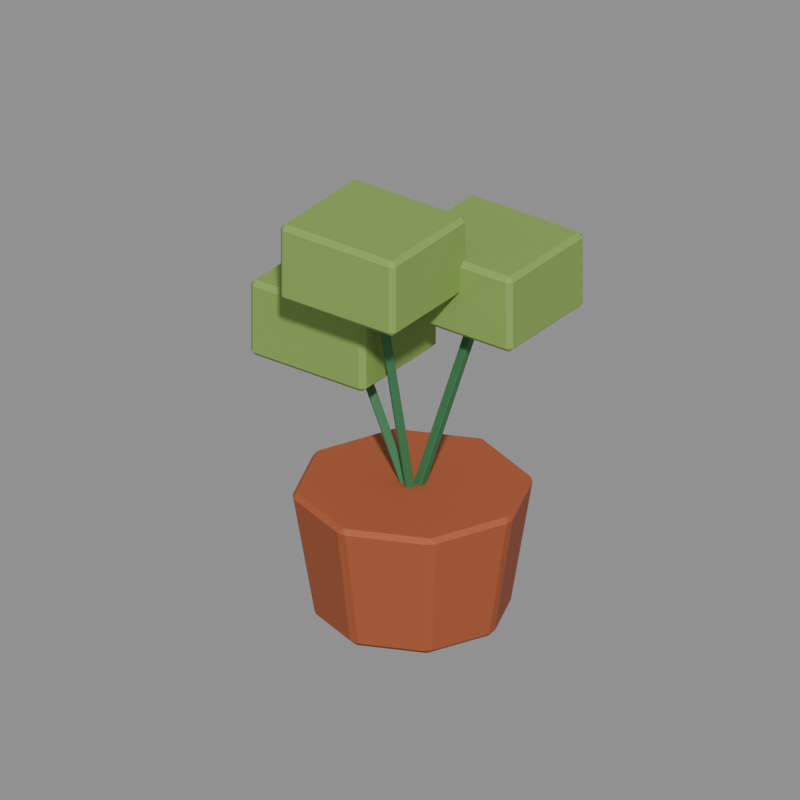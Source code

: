 # Source: small_pot.blend  (saved by Blender 5.2.44; exported with 4.5.12 LTS)
import bpy
from mathutils import Matrix  # noqa: F401  (used for matrix-valued properties, if any)

bpy.ops.wm.read_factory_settings(use_empty=True)
scene = bpy.context.scene
scene.name = 'Asset_small_pot'

# ---- materials (node trees are filled in below, after node groups)
mat_main_tile = bpy.data.materials.new('Main_tile')
mat_main_tile.diffuse_color = (0.4072, 0.09759, 0.0331, 1.0)
mat_main_green = bpy.data.materials.new('Main_green')
mat_main_green.diffuse_color = (0.04092, 0.1812, 0.07036, 1.0)
mat_main_leaf2 = bpy.data.materials.new('Main_leaf2')
mat_main_leaf2.diffuse_color = (0.2423, 0.3968, 0.0865, 1.0)

# ---- material node trees
mat_main_tile.use_nodes = True; mat_main_tile.node_tree.nodes.clear()
_N = mat_main_tile.node_tree.nodes; _L = mat_main_tile.node_tree.links
n0 = _N.new('ShaderNodeBsdfPrincipled'); n0.name = 'Principled BSDF'; n0.location = (-200, 100)
n0.inputs[0].default_value = (0.4072, 0.09759, 0.0331, 1.0)
n0.inputs[2].default_value = 0.73
n0.inputs[10].default_value = 0.005
n1 = _N.new('ShaderNodeOutputMaterial'); n1.name = 'Material Output'; n1.location = (200, 100)
_L.new(n0.outputs[0], n1.inputs[0])
n1.is_active_output = True
mat_main_green.use_nodes = True; mat_main_green.node_tree.nodes.clear()
_N = mat_main_green.node_tree.nodes; _L = mat_main_green.node_tree.links
n0 = _N.new('ShaderNodeBsdfPrincipled'); n0.name = 'Principled BSDF'; n0.location = (-200, 100)
n0.inputs[0].default_value = (0.04092, 0.1812, 0.07036, 1.0)
n0.inputs[2].default_value = 0.73
n0.inputs[10].default_value = 0.005
n1 = _N.new('ShaderNodeOutputMaterial'); n1.name = 'Material Output'; n1.location = (200, 100)
_L.new(n0.outputs[0], n1.inputs[0])
n1.is_active_output = True
mat_main_leaf2.use_nodes = True; mat_main_leaf2.node_tree.nodes.clear()
_N = mat_main_leaf2.node_tree.nodes; _L = mat_main_leaf2.node_tree.links
n0 = _N.new('ShaderNodeBsdfPrincipled'); n0.name = 'Principled BSDF'; n0.location = (-200, 100)
n0.inputs[0].default_value = (0.2423, 0.3968, 0.0865, 1.0)
n0.inputs[2].default_value = 0.73
n0.inputs[10].default_value = 0.005
n1 = _N.new('ShaderNodeOutputMaterial'); n1.name = 'Material Output'; n1.location = (200, 100)
_L.new(n0.outputs[0], n1.inputs[0])
n1.is_active_output = True

# ---- cameras
cam_review_small_pot = bpy.data.cameras.new('Review_small_pot')
cam_review_small_pot.type = 'ORTHO'
cam_review_small_pot.ortho_scale = 0.892

# ---- meshes
me_small_pot_body_tile_001 = bpy.data.meshes.new('small_pot_body_tile.001')
me_small_pot_body_tile_001.from_pydata([(-0.11, 0.005554, 0.00593), (-0.1048, -9.546e-09, 0.0), (-0.11, -0.005554, 0.00593), (-0.07411, -0.07411, 0.0), (-0.07385, -0.0817, 0.00593), (-0.0817, -0.07385, 0.00593), (9.546e-09, -0.1048, 0.0), (0.005554, -0.11, 0.00593), (-0.005554, -0.11, 0.00593), (0.07411, -0.07411, 0.0), (0.0817, -0.07385, 0.00593), (0.07385, -0.0817, 0.00593), (0.1048, 9.546e-09, 0.0), (0.11, 0.005554, 0.00593), (0.11, -0.005554, 0.00593), (0.07411, 0.07411, 0.0), (0.07385, 0.0817, 0.00593), (0.0817, 0.07385, 0.00593), (-9.546e-09, 0.1048, 0.0), (-0.005554, 0.11, 0.00593), (0.005554, 0.11, 0.00593), (-0.07411, 0.07411, 0.0), (-0.0817, 0.07385, 0.00593), (-0.07385, 0.0817, 0.00593), (-0.1345, 0.005554, 0.1531), (-0.1345, -0.005554, 0.1531), (-0.1313, -1.094e-08, 0.159), (-0.09119, -0.09904, 0.1531), (-0.09285, -0.09285, 0.159), (-0.09904, -0.09119, 0.1531), (0.005554, -0.1345, 0.1531), (1.094e-08, -0.1313, 0.159), (-0.005554, -0.1345, 0.1531), (0.09904, -0.09119, 0.1531), (0.09285, -0.09285, 0.159), (0.09119, -0.09904, 0.1531), (0.1345, 0.005554, 0.1531), (0.1313, 1.094e-08, 0.159), (0.1345, -0.005554, 0.1531), (0.09119, 0.09904, 0.1531), (0.09285, 0.09285, 0.159), (0.09904, 0.09119, 0.1531), (-0.005554, 0.1345, 0.1531), (-1.094e-08, 0.1313, 0.159), (0.005554, 0.1345, 0.1531), (-0.09904, 0.09119, 0.1531), (-0.09285, 0.09285, 0.159), (-0.09119, 0.09904, 0.1531)], [], [(0, 1, 2), (3, 4, 5), (6, 7, 8), (9, 10, 11), (12, 13, 14), (15, 16, 17), (18, 19, 20), (21, 22, 23), (24, 25, 26), (27, 28, 29), (30, 31, 32), (33, 34, 35), (36, 37, 38), (39, 40, 41), (42, 43, 44), (45, 46, 47), (25, 0, 2), (1, 5, 2), (27, 5, 4), (29, 26, 25), (6, 4, 3), (30, 8, 7), (32, 28, 27), (6, 11, 7), (33, 11, 10), (35, 31, 30), (12, 10, 9), (36, 14, 13), (38, 34, 33), (12, 17, 13), (39, 17, 16), (41, 37, 36), (18, 16, 15), (42, 20, 19), (44, 40, 39), (18, 23, 19), (45, 23, 22), (47, 43, 42), (22, 1, 0), (46, 24, 26), (0, 45, 22), (5, 25, 2), (6, 3, 1), (8, 27, 4), (11, 30, 7), (14, 33, 10), (17, 36, 13), (20, 39, 16), (23, 42, 19), (40, 43, 46), (25, 24, 0), (1, 3, 5), (27, 29, 5), (29, 28, 26), (6, 8, 4), (30, 32, 8), (32, 31, 28), (6, 9, 11), (33, 35, 11), (35, 34, 31), (12, 14, 10), (36, 38, 14), (38, 37, 34), (12, 15, 17), (39, 41, 17), (41, 40, 37), (18, 20, 16), (42, 44, 20), (44, 43, 40), (18, 21, 23), (45, 47, 23), (47, 46, 43), (22, 21, 1), (46, 45, 24), (0, 24, 45), (5, 29, 25), (1, 21, 12), (21, 18, 12), (18, 15, 12), (12, 9, 1), (9, 6, 1), (8, 32, 27), (11, 35, 30), (14, 38, 33), (17, 41, 36), (20, 44, 39), (23, 47, 42), (46, 26, 34), (26, 28, 34), (28, 31, 34), (34, 37, 46), (37, 40, 46)])
me_small_pot_body_tile_001.materials.append(mat_main_tile)
me_small_pot_body_tile_001.update()
me_small_pot_body_green_001 = bpy.data.meshes.new('small_pot_body_green.001')
me_small_pot_body_green_001.from_pydata([(-0.008504, 0.000625, 0.1353), (-0.003032, 0.006625, 0.1377), (-0.00057, 0.000625, 0.1322), (-0.008504, -0.000625, 0.1353), (-0.0005699, -0.000625, 0.1322), (-0.003032, -0.006625, 0.1377), (0.003579, -0.000625, 0.1407), (-0.001892, -0.006625, 0.1382), (0.0005699, -0.000625, 0.1328), (-0.001892, 0.006625, 0.1382), (0.003579, 0.000625, 0.1407), (0.0005699, 0.000625, 0.1328), (-0.09351, 0.006625, 0.3388), (-0.09898, 0.000625, 0.3363), (-0.09597, 0.000625, 0.3442), (-0.09898, -0.000625, 0.3363), (-0.09351, -0.006625, 0.3388), (-0.09597, -0.000625, 0.3442), (-0.09237, -0.006625, 0.3393), (-0.0869, -0.000625, 0.3417), (-0.09483, -0.000625, 0.3448), (-0.09237, 0.006625, 0.3393), (-0.09483, 0.000625, 0.3448), (-0.0869, 0.000625, 0.3417), (0.006772, 0.004421, 0.1364), (0.005873, -0.003841, 0.1381), (0.0008558, -0.0001302, 0.1323), (0.00601, 0.005412, 0.1364), (9.366e-05, 0.0008606, 0.1323), (-0.002206, 0.006662, 0.1381), (-0.004054, -0.00233, 0.1401), (-0.003155, 0.005931, 0.1384), (-0.0008558, 0.0001302, 0.1327), (0.004924, -0.004571, 0.1384), (-0.003292, -0.003321, 0.1401), (-9.367e-05, -0.0008606, 0.1327), (0.07206, 0.04707, 0.4181), (0.07295, 0.05533, 0.4164), (0.06976, 0.05287, 0.4238), (0.07219, 0.05632, 0.4164), (0.06398, 0.05757, 0.4181), (0.06899, 0.05386, 0.4238), (0.06303, 0.05684, 0.4184), (0.06213, 0.04858, 0.4201), (0.06804, 0.05313, 0.4242), (0.07111, 0.04634, 0.4184), (0.06881, 0.05214, 0.4242), (0.06289, 0.04759, 0.4201), (-0.000625, -0.00774, 0.137), (-0.006625, -0.001874, 0.1382), (-0.000625, -0.000611, 0.1324), (0.000625, -0.00774, 0.137), (0.000625, -0.000611, 0.1324), (0.006625, -0.001874, 0.1382), (0.000625, 0.005213, 0.1398), (0.006625, -0.0006524, 0.1385), (0.000625, 0.000611, 0.1326), (-0.006625, -0.0006524, 0.1385), (-0.000625, 0.005213, 0.1398), (-0.000625, 0.000611, 0.1326), (-0.006625, -0.07355, 0.471), (-0.000625, -0.07941, 0.4697), (-0.000625, -0.07481, 0.4769), (0.000625, -0.07941, 0.4697), (0.006625, -0.07355, 0.471), (0.000625, -0.07481, 0.4769), (0.006625, -0.07233, 0.4713), (0.000625, -0.06646, 0.4725), (0.000625, -0.07359, 0.4771), (-0.006625, -0.07233, 0.4713), (-0.000625, -0.07359, 0.4771), (-0.000625, -0.06646, 0.4725)], [], [(0, 1, 2), (3, 4, 5), (6, 7, 8), (9, 10, 11), (12, 13, 14), (15, 16, 17), (18, 19, 20), (21, 22, 23), (24, 25, 26), (27, 28, 29), (30, 31, 32), (33, 34, 35), (36, 37, 38), (39, 40, 41), (42, 43, 44), (45, 46, 47), (48, 49, 50), (51, 52, 53), (54, 55, 56), (57, 58, 59), (60, 61, 62), (63, 64, 65), (66, 67, 68), (69, 70, 71), (4, 0, 2), (1, 11, 2), (11, 6, 8), (8, 5, 4), (14, 21, 12), (15, 14, 13), (18, 17, 16), (19, 22, 20), (0, 12, 1), (5, 15, 3), (19, 7, 6), (9, 23, 10), (26, 27, 24), (33, 26, 25), (35, 30, 32), (32, 29, 28), (38, 45, 36), (39, 38, 37), (40, 44, 41), (47, 44, 43), (24, 36, 25), (40, 27, 29), (43, 31, 30), (45, 34, 33), (52, 48, 50), (49, 59, 50), (59, 54, 56), (56, 53, 52), (62, 69, 60), (63, 62, 61), (66, 65, 64), (71, 68, 67), (61, 49, 48), (64, 51, 53), (54, 66, 55), (69, 58, 57), (3, 13, 0), (11, 4, 2), (1, 21, 9), (7, 16, 5), (10, 19, 6), (17, 22, 14), (27, 37, 24), (26, 32, 28), (33, 36, 45), (31, 40, 29), (34, 43, 30), (41, 46, 38), (51, 61, 48), (50, 56, 52), (57, 60, 69), (55, 64, 53), (58, 67, 54), (62, 68, 70), (4, 3, 0), (1, 9, 11), (11, 10, 6), (8, 7, 5), (14, 22, 21), (15, 17, 14), (18, 20, 17), (19, 23, 22), (0, 13, 12), (5, 16, 15), (19, 18, 7), (9, 21, 23), (26, 28, 27), (33, 35, 26), (35, 34, 30), (32, 31, 29), (38, 46, 45), (39, 41, 38), (40, 42, 44), (47, 46, 44), (24, 37, 36), (40, 39, 27), (43, 42, 31), (45, 47, 34), (52, 51, 48), (49, 57, 59), (59, 58, 54), (56, 55, 53), (62, 70, 69), (63, 65, 62), (66, 68, 65), (71, 70, 68), (61, 60, 49), (64, 63, 51), (54, 67, 66), (69, 71, 58), (3, 15, 13), (11, 8, 4), (1, 12, 21), (7, 18, 16), (10, 23, 19), (17, 20, 22), (27, 39, 37), (26, 35, 32), (33, 25, 36), (31, 42, 40), (34, 47, 43), (41, 44, 46), (51, 63, 61), (50, 59, 56), (57, 49, 60), (55, 66, 64), (58, 71, 67), (62, 65, 68)])
me_small_pot_body_green_001.materials.append(mat_main_green)
me_small_pot_body_green_001.update()
me_small_pot_body_leaf2_001 = bpy.data.meshes.new('small_pot_body_leaf2.001')
me_small_pot_body_leaf2_001.from_pydata([(-0.1689, -0.07155, 0.3028), (-0.1749, -0.06555, 0.3028), (-0.1689, -0.06555, 0.2968), (-0.0219, -0.07155, 0.3028), (-0.0219, -0.06555, 0.2968), (-0.0159, -0.06555, 0.3028), (-0.0219, 0.07155, 0.3028), (-0.0159, 0.06555, 0.3028), (-0.0219, 0.06555, 0.2968), (-0.1749, 0.06555, 0.3028), (-0.1689, 0.07155, 0.3028), (-0.1689, 0.06555, 0.2968), (-0.1749, -0.06555, 0.3862), (-0.1689, -0.07155, 0.3862), (-0.1689, -0.06555, 0.3922), (-0.0219, -0.07155, 0.3862), (-0.0159, -0.06555, 0.3862), (-0.0219, -0.06555, 0.3922), (-0.0159, 0.06555, 0.3862), (-0.0219, 0.07155, 0.3862), (-0.0219, 0.06555, 0.3922), (-0.1749, 0.06555, 0.3862), (-0.1689, 0.06555, 0.3922), (-0.1689, 0.07155, 0.3862), (-0.0046, -0.01855, 0.3823), (-0.0106, -0.01255, 0.3823), (-0.0046, -0.01255, 0.3763), (0.1424, -0.01855, 0.3823), (0.1424, -0.01255, 0.3763), (0.1484, -0.01255, 0.3823), (0.1424, 0.1245, 0.3823), (0.1484, 0.1186, 0.3823), (0.1424, 0.1186, 0.3763), (-0.0106, 0.1186, 0.3823), (-0.0046, 0.1245, 0.3823), (-0.0046, 0.1186, 0.3763), (-0.0106, -0.01255, 0.4657), (-0.0046, -0.01855, 0.4657), (-0.0046, -0.01255, 0.4717), (0.1424, -0.01855, 0.4657), (0.1484, -0.01255, 0.4657), (0.1424, -0.01255, 0.4717), (0.1484, 0.1186, 0.4657), (0.1424, 0.1245, 0.4657), (0.1424, 0.1186, 0.4717), (-0.0106, 0.1186, 0.4657), (-0.0046, 0.1186, 0.4717), (-0.0046, 0.1245, 0.4657), (-0.0735, -0.1457, 0.4353), (-0.0795, -0.1397, 0.4353), (-0.0735, -0.1397, 0.4293), (0.0735, -0.1457, 0.4353), (0.0735, -0.1397, 0.4293), (0.0795, -0.1397, 0.4353), (0.0735, -0.00265, 0.4353), (0.0795, -0.00865, 0.4353), (0.0735, -0.00865, 0.4293), (-0.0795, -0.00865, 0.4353), (-0.0735, -0.00265, 0.4353), (-0.0735, -0.00865, 0.4293), (-0.0795, -0.1397, 0.5187), (-0.0735, -0.1457, 0.5187), (-0.0735, -0.1397, 0.5247), (0.0735, -0.1457, 0.5187), (0.0795, -0.1397, 0.5187), (0.0735, -0.1397, 0.5247), (0.0795, -0.00865, 0.5187), (0.0735, -0.00265, 0.5187), (0.0735, -0.00865, 0.5247), (-0.0795, -0.00865, 0.5187), (-0.0735, -0.00865, 0.5247), (-0.0735, -0.00265, 0.5187)], [], [(0, 1, 2), (3, 4, 5), (6, 7, 8), (9, 10, 11), (12, 13, 14), (15, 16, 17), (18, 19, 20), (21, 22, 23), (24, 25, 26), (27, 28, 29), (30, 31, 32), (33, 34, 35), (36, 37, 38), (39, 40, 41), (42, 43, 44), (45, 46, 47), (48, 49, 50), (51, 52, 53), (54, 55, 56), (57, 58, 59), (60, 61, 62), (63, 64, 65), (66, 67, 68), (69, 70, 71), (4, 0, 2), (9, 2, 1), (11, 6, 8), (8, 5, 4), (22, 12, 14), (15, 14, 13), (18, 17, 16), (23, 20, 19), (13, 1, 0), (16, 3, 5), (19, 7, 6), (21, 10, 9), (28, 24, 26), (33, 26, 25), (35, 30, 32), (32, 29, 28), (46, 36, 38), (39, 38, 37), (42, 41, 40), (47, 44, 43), (24, 36, 25), (40, 27, 29), (43, 31, 30), (45, 34, 33), (52, 48, 50), (57, 50, 49), (59, 54, 56), (56, 53, 52), (70, 60, 62), (63, 62, 61), (66, 65, 64), (71, 68, 67), (61, 49, 48), (64, 51, 53), (67, 55, 54), (69, 58, 57), (3, 13, 0), (11, 4, 2), (1, 21, 9), (7, 16, 5), (10, 19, 6), (17, 22, 14), (27, 37, 24), (35, 28, 26), (25, 45, 33), (31, 40, 29), (34, 43, 30), (41, 46, 38), (51, 61, 48), (59, 52, 50), (49, 69, 57), (55, 64, 53), (58, 67, 54), (65, 70, 62), (4, 3, 0), (9, 11, 2), (11, 10, 6), (8, 7, 5), (22, 21, 12), (15, 17, 14), (18, 20, 17), (23, 22, 20), (13, 12, 1), (16, 15, 3), (19, 18, 7), (21, 23, 10), (28, 27, 24), (33, 35, 26), (35, 34, 30), (32, 31, 29), (46, 45, 36), (39, 41, 38), (42, 44, 41), (47, 46, 44), (24, 37, 36), (40, 39, 27), (43, 42, 31), (45, 47, 34), (52, 51, 48), (57, 59, 50), (59, 58, 54), (56, 55, 53), (70, 69, 60), (63, 65, 62), (66, 68, 65), (71, 70, 68), (61, 60, 49), (64, 63, 51), (67, 66, 55), (69, 71, 58), (3, 15, 13), (11, 8, 4), (1, 12, 21), (7, 18, 16), (10, 23, 19), (17, 20, 22), (27, 39, 37), (35, 32, 28), (25, 36, 45), (31, 42, 40), (34, 47, 43), (41, 44, 46), (51, 63, 61), (59, 56, 52), (49, 60, 69), (55, 66, 64), (58, 71, 67), (65, 68, 70)])
me_small_pot_body_leaf2_001.materials.append(mat_main_leaf2)
me_small_pot_body_leaf2_001.update()

# ---- objects
ob_small_pot = bpy.data.objects.new('small_pot', None)
ob_small_pot__body__tile = bpy.data.objects.new('small_pot__body__tile', me_small_pot_body_tile_001)
ob_small_pot__body__green = bpy.data.objects.new('small_pot__body__green', me_small_pot_body_green_001)
ob_small_pot__body__leaf2 = bpy.data.objects.new('small_pot__body__leaf2', me_small_pot_body_leaf2_001)
ob_review_small_pot = bpy.data.objects.new('Review_small_pot', cam_review_small_pot)

# ---- transforms, parenting, visibility, modifiers, constraints
ob_small_pot.location = (0.0, 0.0, 0.0)
ob_small_pot__body__tile.parent = ob_small_pot
ob_small_pot__body__tile.location = (0.0, 0.0, 0.0)
ob_small_pot__body__green.parent = ob_small_pot
ob_small_pot__body__green.location = (0.0, 0.0, 0.0)
ob_small_pot__body__leaf2.parent = ob_small_pot
ob_small_pot__body__leaf2.location = (0.0, 0.0, 0.0)
ob_review_small_pot.location = (0.5639, -0.7927, 0.7871)
ob_review_small_pot.rotation_euler = (1.078, -1.5e-08, 0.6327)

# ---- collection membership
scene.collection.objects.link(ob_small_pot)
scene.collection.objects.link(ob_small_pot__body__tile)
scene.collection.objects.link(ob_small_pot__body__green)
scene.collection.objects.link(ob_small_pot__body__leaf2)
scene.collection.objects.link(ob_review_small_pot)

# ---- scene / render settings (as saved in the file)
scene.camera = ob_review_small_pot
scene.frame_start = 1; scene.frame_end = 250; scene.frame_set(1)
scene.render.engine = 'BLENDER_WORKBENCH'
scene.render.image_settings.exr_codec = 'NONE'
scene.render.resolution_x = 400
scene.render.resolution_y = 400
scene.render.use_bake_clear = False
scene.render.bake_margin = 0
scene.render.bake_bias = 0.0
scene.render.bake_samples = 0
scene.render.simplify_subdivision_render = 0
scene.render.simplify_child_particles_render = 0.0
scene.render.compositor_device = 'GPU'
scene.eevee.use_volume_custom_range = False
scene.eevee.gtao_distance = 0.0
scene.eevee.use_fast_gi = False
scene.eevee.fast_gi_thickness_near = 0.1
scene.eevee.fast_gi_thickness_far = 0.0
scene.eevee.ray_tracing_options.screen_trace_thickness = 0.1
bpy.context.view_layer.update()

# ---- added for rendering (the .blend has no usable light): sun + grey world if the file has none
light_auto_sun = bpy.data.lights.new('AutoSun', 'SUN')
light_auto_sun.energy = 3.0
light_auto_sun.angle = 0.0523599
ob_auto_sun = bpy.data.objects.new('AutoSun', light_auto_sun)
scene.collection.objects.link(ob_auto_sun)
ob_auto_sun.rotation_euler = (0.872665, 0.174533, 0.523599)
if scene.world is None:
    world_auto = bpy.data.worlds.new('AutoWorld')
    world_auto.color = (0.3, 0.3, 0.3)
    scene.world = world_auto
bpy.context.view_layer.update()

